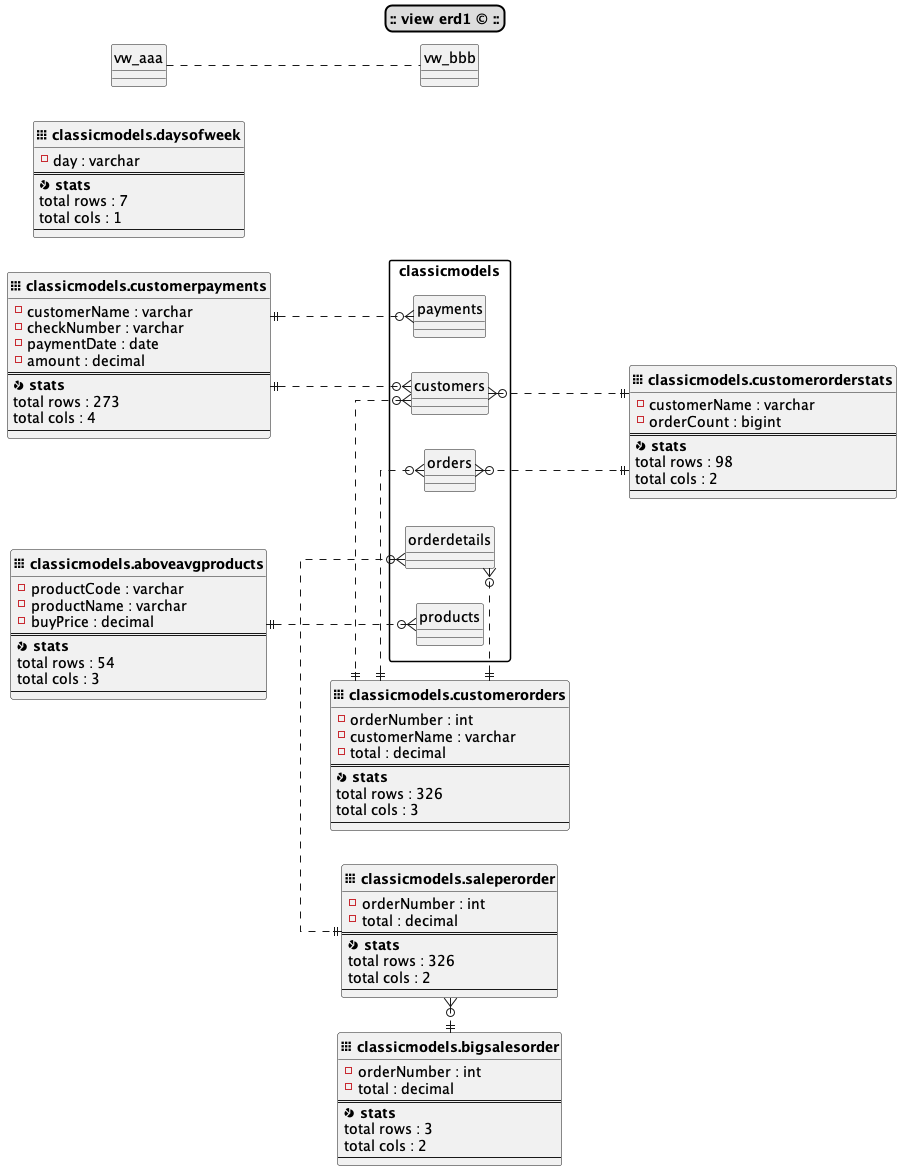

The diagram above was rendered by PlantUML. Its source (embedded in the PNG):
@startuml
skinparam titleBorderRoundCorner 15
skinparam titleBorderThickness 2
skinparam titleBorderColor black
skinparam titleBackgroundColor #DDDDDD
title **:: view erd1 © ::**
!theme _none_
skinparam shadowing False
left to right direction
skinparam linetype ortho
skinparam packageStyle rectangle
hide circle


entity "<&grid-three-up>** classicmodels.aboveavgproducts**" as classicmodels.aboveavgproducts { 
  - productCode : varchar
  - productName : varchar
  - buyPrice : decimal
  ==
  <&pie-chart>** stats**
      total rows : 54
      total cols : 3
  --
}


entity "<&grid-three-up>** classicmodels.bigsalesorder**" as classicmodels.bigsalesorder { 
  - orderNumber : int
  - total : decimal
  ==
  <&pie-chart>** stats**
      total rows : 3
      total cols : 2
  --
}


entity "<&grid-three-up>** classicmodels.customerorders**" as classicmodels.customerorders { 
  - orderNumber : int
  - customerName : varchar
  - total : decimal
  ==
  <&pie-chart>** stats**
      total rows : 326
      total cols : 3
  --
}


entity "<&grid-three-up>** classicmodels.customerorderstats**" as classicmodels.customerorderstats { 
  - customerName : varchar
  - orderCount : bigint
  ==
  <&pie-chart>** stats**
      total rows : 98
      total cols : 2
  --
}


entity "<&grid-three-up>** classicmodels.customerpayments**" as classicmodels.customerpayments { 
  - customerName : varchar
  - checkNumber : varchar
  - paymentDate : date
  - amount : decimal
  ==
  <&pie-chart>** stats**
      total rows : 273
      total cols : 4
  --
}


entity "<&grid-three-up>** classicmodels.daysofweek**" as classicmodels.daysofweek { 
  - day : varchar
  ==
  <&pie-chart>** stats**
      total rows : 7
      total cols : 1
  --
}


entity "<&grid-three-up>** classicmodels.saleperorder**" as classicmodels.saleperorder { 
  - orderNumber : int
  - total : decimal
  ==
  <&pie-chart>** stats**
      total rows : 326
      total cols : 2
  --
}
classicmodels.aboveavgproducts ||.d.o{ classicmodels.products
classicmodels.bigsalesorder ||.l.o{ classicmodels.saleperorder
classicmodels.customerorders ||.u.o{ classicmodels.customers
classicmodels.customerorders ||.r.o{ classicmodels.orderdetails
classicmodels.customerorders ||.d.o{ classicmodels.orders
classicmodels.customerorderstats ||.l.o{ classicmodels.customers
classicmodels.customerorderstats ||.u.o{ classicmodels.orders
classicmodels.customerpayments ||.r.o{ classicmodels.customers
classicmodels.customerpayments ||.d.o{ classicmodels.payments
classicmodels.saleperorder ||.l.o{ classicmodels.orderdetails


'# manual relation section 
vw_aaa .. vw_bbb

@enduml